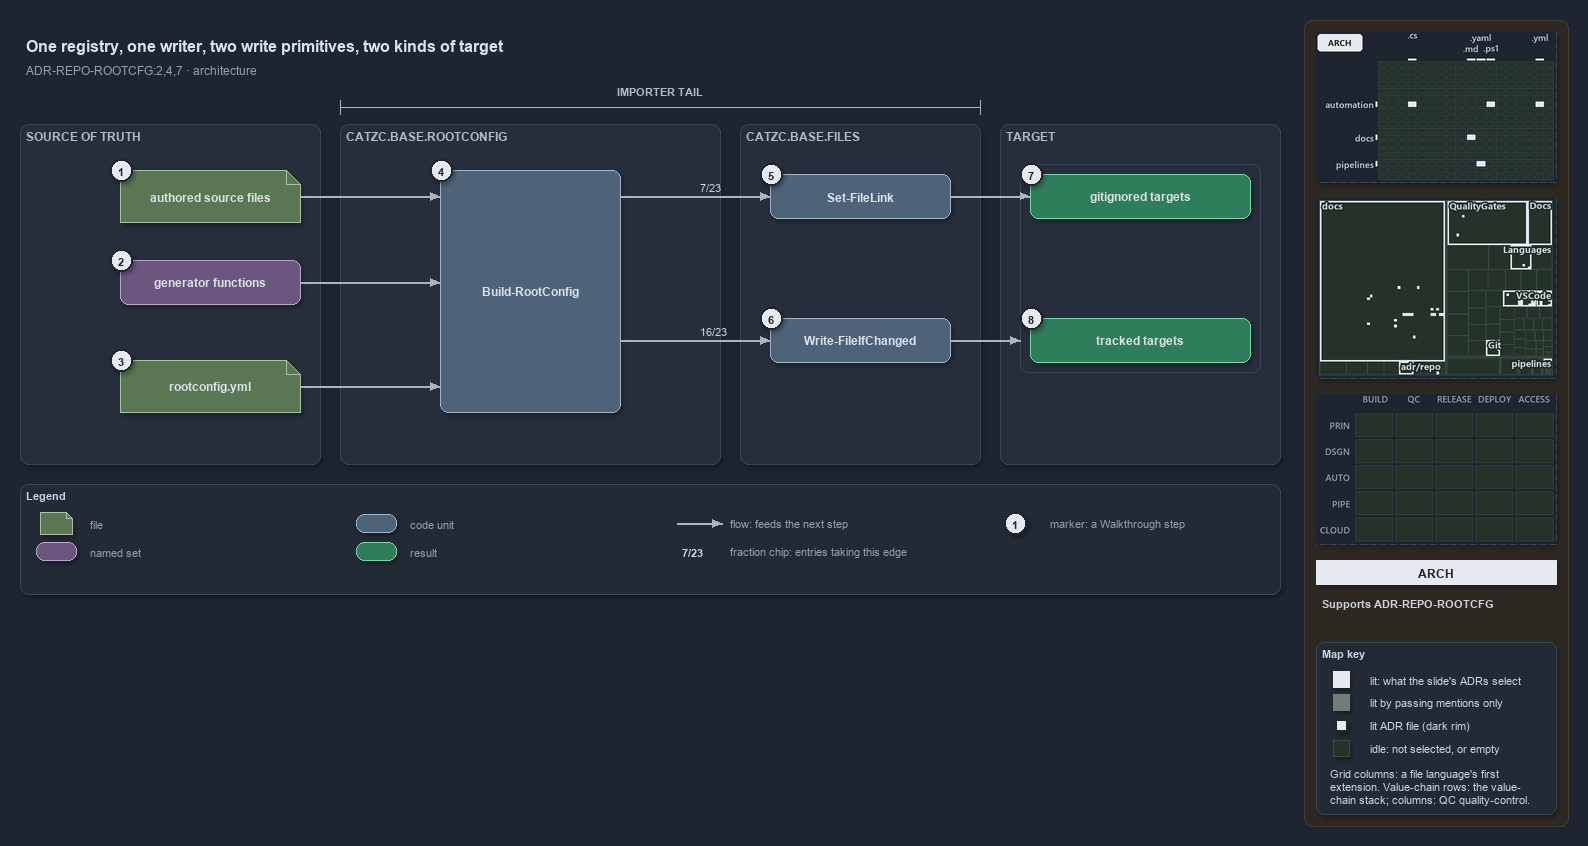

The diagram above was exported from draw.io. Its source (the exported page's mxGraphModel, read from the mxfile embedded in the PNG):
<mxGraphModel dx="1024" dy="768" grid="0" gridSize="10" guides="1" tooltips="1" connect="1" arrows="1" fold="1" page="1" pageScale="1" pageWidth="1572" pageHeight="640" background="#1E2430" math="0" shadow="1">
  <root>
    <mxCell id="0" />
    <mxCell id="1" parent="0" />
    <mxCell id="sidebar-bg" value="" style="rounded=1;arcSize=2;html=1;fillColor=#2E2823;strokeColor=#453C33;shadow=0;" vertex="1" parent="1">
      <mxGeometry x="1304" y="4" width="264" height="806" as="geometry" />
    </mxCell>
    <mxCell id="title" value="One registry, one writer, two write primitives, two kinds of target" style="text;html=1;align=left;verticalAlign=middle;fontSize=16;fontStyle=1;fontColor=#DDE2E9;" vertex="1" parent="1">
      <mxGeometry x="20" y="14" width="1260" height="30" as="geometry" />
    </mxCell>
    <mxCell id="subtitle" value="ADR-REPO-ROOTCFG:2,4,7 &amp;#183; architecture" style="text;html=1;align=left;verticalAlign=middle;fontSize=12;fontColor=#949FAE;" vertex="1" parent="1">
      <mxGeometry x="20" y="44" width="1240" height="20" as="geometry" />
    </mxCell>
    <mxCell id="span-tail" value="" style="shape=crossbar;whiteSpace=wrap;html=1;rounded=1;fillColor=none;strokeColor=#AAB4C3;strokeWidth=1.5;shadow=0;" vertex="1" parent="1">
      <mxGeometry x="340" y="84" width="640" height="14" as="geometry" />
    </mxCell>
    <mxCell id="span-tail-label" value="IMPORTER TAIL" style="text;html=1;align=center;verticalAlign=middle;fontSize=11;fontStyle=1;fontColor=#B0BAC7;" vertex="1" parent="1">
      <mxGeometry x="600.0" y="66" width="120" height="16" as="geometry" />
    </mxCell>
    <mxCell id="band-source" value="SOURCE OF TRUTH" style="rounded=1;html=1;arcSize=3;fillColor=#262E3B;strokeColor=#3A4555;verticalAlign=top;align=left;spacingLeft=8;fontStyle=1;fontSize=12;fontColor=#B0BAC7;" vertex="1" parent="1">
      <mxGeometry x="20" y="108" width="300" height="340" as="geometry" />
    </mxCell>
    <mxCell id="band-rootconfig" value="CATZC.BASE.ROOTCONFIG" style="rounded=1;html=1;arcSize=3;fillColor=#262E3B;strokeColor=#3A4555;verticalAlign=top;align=left;spacingLeft=8;fontStyle=1;fontSize=12;fontColor=#B0BAC7;" vertex="1" parent="1">
      <mxGeometry x="340" y="108" width="380" height="340" as="geometry" />
    </mxCell>
    <mxCell id="band-files" value="CATZC.BASE.FILES" style="rounded=1;html=1;arcSize=3;fillColor=#262E3B;strokeColor=#3A4555;verticalAlign=top;align=left;spacingLeft=8;fontStyle=1;fontSize=12;fontColor=#B0BAC7;" vertex="1" parent="1">
      <mxGeometry x="740" y="108" width="240" height="340" as="geometry" />
    </mxCell>
    <mxCell id="band-target" value="TARGET" style="rounded=1;html=1;arcSize=3;fillColor=#262E3B;strokeColor=#3A4555;verticalAlign=top;align=left;spacingLeft=8;fontStyle=1;fontSize=12;fontColor=#B0BAC7;" vertex="1" parent="1">
      <mxGeometry x="1000" y="108" width="280" height="340" as="geometry" />
    </mxCell>
    <mxCell id="f-sources" value="&lt;b&gt;authored source files&lt;/b&gt;" style="shape=note;size=14;whiteSpace=wrap;html=1;fillColor=#5B7653;strokeColor=#A9C29F;fontColor=#DDE2E9;fontSize=12;" vertex="1" parent="1">
      <mxGeometry x="120" y="154" width="180" height="52" as="geometry" />
    </mxCell>
    <mxCell id="s-generators" value="&lt;b&gt;generator functions&lt;/b&gt;" style="rounded=1;whiteSpace=wrap;html=1;arcSize=20;fillColor=#6A567E;strokeColor=#B9A6CC;fontColor=#DDE2E9;fontSize=12;" vertex="1" parent="1">
      <mxGeometry x="120" y="244" width="180" height="44" as="geometry" />
    </mxCell>
    <mxCell id="f-registry" value="&lt;b&gt;rootconfig.yml&lt;/b&gt;" style="shape=note;size=14;whiteSpace=wrap;html=1;fillColor=#5B7653;strokeColor=#A9C29F;fontColor=#DDE2E9;fontSize=12;" vertex="1" parent="1">
      <mxGeometry x="120" y="344" width="180" height="52" as="geometry" />
    </mxCell>
    <mxCell id="c-build" value="&lt;b&gt;Build-RootConfig&lt;/b&gt;" style="rounded=1;whiteSpace=wrap;html=1;arcSize=20;fillColor=#4E6378;strokeColor=#9FB3C8;fontColor=#DDE2E9;fontSize=12;" vertex="1" parent="1">
      <mxGeometry x="440" y="154" width="180" height="242" as="geometry" />
    </mxCell>
    <mxCell id="c-link" value="&lt;b&gt;Set-FileLink&lt;/b&gt;" style="rounded=1;whiteSpace=wrap;html=1;arcSize=20;fillColor=#4E6378;strokeColor=#9FB3C8;fontColor=#DDE2E9;fontSize=12;" vertex="1" parent="1">
      <mxGeometry x="770" y="158" width="180" height="44" as="geometry" />
    </mxCell>
    <mxCell id="c-write" value="&lt;b&gt;Write-FileIfChanged&lt;/b&gt;" style="rounded=1;whiteSpace=wrap;html=1;arcSize=20;fillColor=#4E6378;strokeColor=#9FB3C8;fontColor=#DDE2E9;fontSize=12;" vertex="1" parent="1">
      <mxGeometry x="770" y="302" width="180" height="44" as="geometry" />
    </mxCell>
    <mxCell id="frame-targets" value="" style="rounded=1;html=1;arcSize=6;fillColor=none;strokeColor=#3A4555;" vertex="1" parent="1">
      <mxGeometry x="1020" y="148" width="240" height="208" as="geometry" />
    </mxCell>
    <mxCell id="r-ignored" value="&lt;b&gt;gitignored targets&lt;/b&gt;" style="rounded=1;whiteSpace=wrap;html=1;arcSize=20;fillColor=#2E7D5B;strokeColor=#7FD3AE;fontColor=#DDE2E9;fontSize=12;" vertex="1" parent="1">
      <mxGeometry x="1030" y="158" width="220" height="44" as="geometry" />
    </mxCell>
    <mxCell id="r-tracked" value="&lt;b&gt;tracked targets&lt;/b&gt;" style="rounded=1;whiteSpace=wrap;html=1;arcSize=20;fillColor=#2E7D5B;strokeColor=#7FD3AE;fontColor=#DDE2E9;fontSize=12;" vertex="1" parent="1">
      <mxGeometry x="1030" y="302" width="220" height="44" as="geometry" />
    </mxCell>
    <mxCell id="port-build-l1" value="" style="text;html=1;strokeColor=none;fillColor=none;" vertex="1" parent="1">
      <mxGeometry x="440" y="180" width="1" height="1" as="geometry" />
    </mxCell>
    <mxCell id="port-build-l2" value="" style="text;html=1;strokeColor=none;fillColor=none;" vertex="1" parent="1">
      <mxGeometry x="440" y="266" width="1" height="1" as="geometry" />
    </mxCell>
    <mxCell id="port-build-l3" value="" style="text;html=1;strokeColor=none;fillColor=none;" vertex="1" parent="1">
      <mxGeometry x="440" y="370" width="1" height="1" as="geometry" />
    </mxCell>
    <mxCell id="port-build-r1" value="" style="text;html=1;strokeColor=none;fillColor=none;" vertex="1" parent="1">
      <mxGeometry x="620" y="180" width="1" height="1" as="geometry" />
    </mxCell>
    <mxCell id="port-build-r2" value="" style="text;html=1;strokeColor=none;fillColor=none;" vertex="1" parent="1">
      <mxGeometry x="620" y="324" width="1" height="1" as="geometry" />
    </mxCell>
    <mxCell id="port-frame-l" value="" style="text;html=1;strokeColor=none;fillColor=none;" vertex="1" parent="1">
      <mxGeometry x="1020" y="324" width="1" height="1" as="geometry" />
    </mxCell>
    <mxCell id="e-sources-build" value="" style="edgeStyle=orthogonalEdgeStyle;rounded=1;html=1;fontSize=10;fontColor=#CDD3DC;endArrow=block;strokeColor=#AAB4C3;shadow=0;" edge="1" parent="1" source="f-sources" target="port-build-l1">
      <mxGeometry relative="1" as="geometry" />
    </mxCell>
    <mxCell id="e-generators-build" value="" style="edgeStyle=orthogonalEdgeStyle;rounded=1;html=1;fontSize=10;fontColor=#CDD3DC;endArrow=block;strokeColor=#AAB4C3;shadow=0;" edge="1" parent="1" source="s-generators" target="port-build-l2">
      <mxGeometry relative="1" as="geometry" />
    </mxCell>
    <mxCell id="e-registry-build" value="" style="edgeStyle=orthogonalEdgeStyle;rounded=1;html=1;fontSize=10;fontColor=#CDD3DC;endArrow=block;strokeColor=#AAB4C3;shadow=0;" edge="1" parent="1" source="f-registry" target="port-build-l3">
      <mxGeometry relative="1" as="geometry" />
    </mxCell>
    <mxCell id="e-build-link" value="7/23" style="edgeStyle=orthogonalEdgeStyle;rounded=1;html=1;endArrow=block;strokeColor=#AAB4C3;fontColor=#CDD3DC;fontStyle=1;fontSize=11;labelBackgroundColor=#262E3B;shadow=0;" edge="1" parent="1" source="port-build-r1" target="c-link">
      <mxGeometry relative="1" as="geometry" />
    </mxCell>
    <mxCell id="e-build-write" value="16/23" style="edgeStyle=orthogonalEdgeStyle;rounded=1;html=1;endArrow=block;strokeColor=#AAB4C3;fontColor=#CDD3DC;fontStyle=1;fontSize=11;labelBackgroundColor=#262E3B;shadow=0;" edge="1" parent="1" source="port-build-r2" target="c-write">
      <mxGeometry relative="1" as="geometry" />
    </mxCell>
    <mxCell id="e-link-ignored" value="" style="edgeStyle=orthogonalEdgeStyle;rounded=1;html=1;fontSize=10;fontColor=#CDD3DC;endArrow=block;strokeColor=#AAB4C3;shadow=0;" edge="1" parent="1" source="c-link" target="r-ignored">
      <mxGeometry relative="1" as="geometry" />
    </mxCell>
    <mxCell id="e-write-targets" value="" style="edgeStyle=orthogonalEdgeStyle;rounded=1;html=1;fontSize=10;fontColor=#CDD3DC;endArrow=block;strokeColor=#AAB4C3;shadow=0;" edge="1" parent="1" source="c-write" target="port-frame-l">
      <mxGeometry relative="1" as="geometry" />
    </mxCell>
    <mxCell id="mark-1" value="1" style="ellipse;html=1;fillColor=#E6EAF0;strokeColor=#1E2430;strokeWidth=2;fontColor=#1E2430;fontStyle=1;fontSize=11;" vertex="1" parent="1">
      <mxGeometry x="110" y="143" width="22" height="22" as="geometry" />
    </mxCell>
    <mxCell id="mark-2" value="2" style="ellipse;html=1;fillColor=#E6EAF0;strokeColor=#1E2430;strokeWidth=2;fontColor=#1E2430;fontStyle=1;fontSize=11;" vertex="1" parent="1">
      <mxGeometry x="110" y="233" width="22" height="22" as="geometry" />
    </mxCell>
    <mxCell id="mark-3" value="3" style="ellipse;html=1;fillColor=#E6EAF0;strokeColor=#1E2430;strokeWidth=2;fontColor=#1E2430;fontStyle=1;fontSize=11;" vertex="1" parent="1">
      <mxGeometry x="110" y="333" width="22" height="22" as="geometry" />
    </mxCell>
    <mxCell id="mark-4" value="4" style="ellipse;html=1;fillColor=#E6EAF0;strokeColor=#1E2430;strokeWidth=2;fontColor=#1E2430;fontStyle=1;fontSize=11;" vertex="1" parent="1">
      <mxGeometry x="430" y="143" width="22" height="22" as="geometry" />
    </mxCell>
    <mxCell id="mark-5" value="5" style="ellipse;html=1;fillColor=#E6EAF0;strokeColor=#1E2430;strokeWidth=2;fontColor=#1E2430;fontStyle=1;fontSize=11;" vertex="1" parent="1">
      <mxGeometry x="760" y="147" width="22" height="22" as="geometry" />
    </mxCell>
    <mxCell id="mark-6" value="6" style="ellipse;html=1;fillColor=#E6EAF0;strokeColor=#1E2430;strokeWidth=2;fontColor=#1E2430;fontStyle=1;fontSize=11;" vertex="1" parent="1">
      <mxGeometry x="760" y="291" width="22" height="22" as="geometry" />
    </mxCell>
    <mxCell id="mark-7" value="7" style="ellipse;html=1;fillColor=#E6EAF0;strokeColor=#1E2430;strokeWidth=2;fontColor=#1E2430;fontStyle=1;fontSize=11;" vertex="1" parent="1">
      <mxGeometry x="1020" y="147" width="22" height="22" as="geometry" />
    </mxCell>
    <mxCell id="mark-8" value="8" style="ellipse;html=1;fillColor=#E6EAF0;strokeColor=#1E2430;strokeWidth=2;fontColor=#1E2430;fontStyle=1;fontSize=11;" vertex="1" parent="1">
      <mxGeometry x="1020" y="291" width="22" height="22" as="geometry" />
    </mxCell>
    <mxCell id="legend" value="&lt;b&gt;Legend&lt;/b&gt;" style="rounded=1;whiteSpace=wrap;html=1;arcSize=6;fillColor=#222A36;strokeColor=#3A4555;align=left;verticalAlign=top;spacing=8;fontSize=11;fontColor=#CDD3DC;" vertex="1" parent="1">
      <mxGeometry x="20" y="468" width="1260" height="110" as="geometry" />
    </mxCell>
    <mxCell id="lg-0" value="" style="shape=note;size=6;html=1;fillColor=#5B7653;strokeColor=#A9C29F;" vertex="1" parent="1">
      <mxGeometry x="40" y="496" width="32" height="22" as="geometry" />
    </mxCell>
    <mxCell id="lg-0-t" value="file" style="text;html=1;align=left;verticalAlign=middle;fontSize=11;fontColor=#949FAE;" vertex="1" parent="1">
      <mxGeometry x="84" y="497" width="270" height="20" as="geometry" />
    </mxCell>
    <mxCell id="lg-1" value="" style="rounded=1;html=1;arcSize=20;fillColor=#6A567E;strokeColor=#B9A6CC;" vertex="1" parent="1">
      <mxGeometry x="36" y="526" width="40" height="18" as="geometry" />
    </mxCell>
    <mxCell id="lg-1-t" value="named set" style="text;html=1;align=left;verticalAlign=middle;fontSize=11;fontColor=#949FAE;" vertex="1" parent="1">
      <mxGeometry x="84" y="525" width="270" height="20" as="geometry" />
    </mxCell>
    <mxCell id="lg-2" value="" style="rounded=1;html=1;arcSize=20;fillColor=#4E6378;strokeColor=#9FB3C8;" vertex="1" parent="1">
      <mxGeometry x="356" y="498" width="40" height="18" as="geometry" />
    </mxCell>
    <mxCell id="lg-2-t" value="code unit" style="text;html=1;align=left;verticalAlign=middle;fontSize=11;fontColor=#949FAE;" vertex="1" parent="1">
      <mxGeometry x="404" y="497" width="270" height="20" as="geometry" />
    </mxCell>
    <mxCell id="lg-3" value="" style="rounded=1;html=1;arcSize=20;fillColor=#2E7D5B;strokeColor=#7FD3AE;" vertex="1" parent="1">
      <mxGeometry x="356" y="526" width="40" height="18" as="geometry" />
    </mxCell>
    <mxCell id="lg-3-t" value="result" style="text;html=1;align=left;verticalAlign=middle;fontSize=11;fontColor=#949FAE;" vertex="1" parent="1">
      <mxGeometry x="404" y="525" width="270" height="20" as="geometry" />
    </mxCell>
    <mxCell id="lg-4-a" value="" style="text;html=1;strokeColor=none;fillColor=none;" vertex="1" parent="1">
      <mxGeometry x="676" y="507" width="1" height="1" as="geometry" />
    </mxCell>
    <mxCell id="lg-4-b" value="" style="text;html=1;strokeColor=none;fillColor=none;" vertex="1" parent="1">
      <mxGeometry x="722" y="507" width="1" height="1" as="geometry" />
    </mxCell>
    <mxCell id="lg-4-e" value="" style="edgeStyle=orthogonalEdgeStyle;rounded=1;html=1;fontSize=10;fontColor=#CDD3DC;endArrow=block;strokeColor=#AAB4C3;shadow=0;" edge="1" parent="1" source="lg-4-a" target="lg-4-b">
      <mxGeometry relative="1" as="geometry" />
    </mxCell>
    <mxCell id="lg-4-t" value="flow: feeds the next step" style="text;html=1;align=left;verticalAlign=middle;fontSize=11;fontColor=#949FAE;" vertex="1" parent="1">
      <mxGeometry x="724" y="497" width="270" height="20" as="geometry" />
    </mxCell>
    <mxCell id="lg-5" value="&lt;b&gt;7/23&lt;/b&gt;" style="text;html=1;align=center;verticalAlign=middle;fontSize=11;fontColor=#CDD3DC;" vertex="1" parent="1">
      <mxGeometry x="672" y="526" width="40" height="18" as="geometry" />
    </mxCell>
    <mxCell id="lg-5-t" value="fraction chip: entries taking this edge" style="text;html=1;align=left;verticalAlign=middle;fontSize=11;fontColor=#949FAE;" vertex="1" parent="1">
      <mxGeometry x="724" y="525" width="270" height="20" as="geometry" />
    </mxCell>
    <mxCell id="lg-6" value="1" style="ellipse;html=1;fillColor=#E6EAF0;strokeColor=#1E2430;strokeWidth=2;fontColor=#1E2430;fontStyle=1;fontSize=11;" vertex="1" parent="1">
      <mxGeometry x="1004" y="496" width="22" height="22" as="geometry" />
    </mxCell>
    <mxCell id="lg-6-t" value="marker: a Walkthrough step" style="text;html=1;align=left;verticalAlign=middle;fontSize=11;fontColor=#949FAE;" vertex="1" parent="1">
      <mxGeometry x="1044" y="497" width="270" height="20" as="geometry" />
    </mxCell>
    <mxCell id="minimap-grid" value="" style="shape=image;imageAspect=0;rounded=1;arcSize=4;whiteSpace=wrap;html=1;fillColor=#262E3B;strokeColor=#3A4555;dashed=1;fontColor=#949FAE;fontSize=11;image=data:image/png,(base64 omitted: 10672 chars);" vertex="1" parent="1">
      <mxGeometry x="1316" y="16" width="240" height="150" as="geometry" />
    </mxCell>
    <mxCell id="minimap-tree" value="" style="shape=image;imageAspect=0;rounded=1;arcSize=4;whiteSpace=wrap;html=1;fillColor=#262E3B;strokeColor=#3A4555;dashed=1;fontColor=#949FAE;fontSize=11;image=data:image/png,(base64 omitted: 21980 chars);" vertex="1" parent="1">
      <mxGeometry x="1316" y="182" width="240" height="180" as="geometry" />
    </mxCell>
    <mxCell id="minimap-chain" value="" style="shape=image;imageAspect=0;rounded=1;arcSize=4;whiteSpace=wrap;html=1;fillColor=#262E3B;strokeColor=#3A4555;dashed=1;fontColor=#949FAE;fontSize=11;image=data:image/png,(base64 omitted: 11912 chars);" vertex="1" parent="1">
      <mxGeometry x="1316" y="378" width="240" height="150" as="geometry" />
    </mxCell>
    <mxCell id="lens-badge" value="ARCH" style="rounded=0;whiteSpace=wrap;html=1;align=center;verticalAlign=middle;fontSize=12;fontStyle=1;fontColor=#1E2430;fillColor=#E6EAF0;strokeColor=none;" vertex="1" parent="1">
      <mxGeometry x="1316" y="544" width="240" height="24" as="geometry" />
    </mxCell>
    <mxCell id="supports" value="&lt;b&gt;Supports&lt;/b&gt; ADR-REPO-ROOTCFG" style="text;html=1;whiteSpace=wrap;align=left;verticalAlign=top;fontSize=11;fontColor=#CDD3DC;" vertex="1" parent="1">
      <mxGeometry x="1316" y="576" width="240" height="38" as="geometry" />
    </mxCell>
    <mxCell id="mapkey" value="&lt;b&gt;Map key&lt;/b&gt;" style="rounded=1;arcSize=6;whiteSpace=wrap;html=1;align=left;verticalAlign=top;fontSize=11;fontColor=#CDD3DC;fillColor=#222A36;strokeColor=#3A4555;spacingLeft=8;spacingTop=2;" vertex="1" parent="1">
      <mxGeometry x="1316" y="626" width="240" height="172" as="geometry" />
    </mxCell>
    <mxCell id="mapkey-lit" value="" style="rounded=0;html=1;fillColor=#E6EAF0;strokeColor=#E6EAF0;" vertex="1" parent="1">
      <mxGeometry x="1333.0" y="655.0" width="16" height="16" as="geometry" />
    </mxCell>
    <mxCell id="mapkey-lit-text" value="lit: what the slide's ADRs select" style="text;html=1;align=left;verticalAlign=middle;fontSize=11;fontColor=#CDD3DC;" vertex="1" parent="1">
      <mxGeometry x="1364" y="653" width="184" height="20" as="geometry" />
    </mxCell>
    <mxCell id="mapkey-touched" value="" style="rounded=0;html=1;fillColor=#727C79;strokeColor=#727C79;" vertex="1" parent="1">
      <mxGeometry x="1333.0" y="678.0" width="16" height="16" as="geometry" />
    </mxCell>
    <mxCell id="mapkey-touched-text" value="lit by passing mentions only" style="text;html=1;align=left;verticalAlign=middle;fontSize=11;fontColor=#CDD3DC;" vertex="1" parent="1">
      <mxGeometry x="1364" y="676" width="184" height="20" as="geometry" />
    </mxCell>
    <mxCell id="mapkey-adr" value="" style="rounded=0;html=1;fillColor=#E6EAF0;strokeColor=#1C2A24;strokeWidth=2;" vertex="1" parent="1">
      <mxGeometry x="1335.0" y="703.0" width="12" height="12" as="geometry" />
    </mxCell>
    <mxCell id="mapkey-adr-text" value="lit ADR file (dark rim)" style="text;html=1;align=left;verticalAlign=middle;fontSize=11;fontColor=#CDD3DC;" vertex="1" parent="1">
      <mxGeometry x="1364" y="699" width="184" height="20" as="geometry" />
    </mxCell>
    <mxCell id="mapkey-idle" value="" style="rounded=0;html=1;fillColor=#243229;strokeColor=#3B4D43;" vertex="1" parent="1">
      <mxGeometry x="1333.0" y="724.0" width="16" height="16" as="geometry" />
    </mxCell>
    <mxCell id="mapkey-idle-text" value="idle: not selected, or empty" style="text;html=1;align=left;verticalAlign=middle;fontSize=11;fontColor=#CDD3DC;" vertex="1" parent="1">
      <mxGeometry x="1364" y="722" width="184" height="20" as="geometry" />
    </mxCell>
    <mxCell id="mapkey-codes" value="Grid columns: a file language's first&lt;br&gt;extension. Value-chain rows: the value-&lt;br&gt;chain stack; columns: QC quality-control." style="text;html=1;align=left;verticalAlign=top;whiteSpace=wrap;fontSize=11;fontColor=#CDD3DC;" vertex="1" parent="1">
      <mxGeometry x="1324" y="746" width="224" height="46" as="geometry" />
    </mxCell>
  </root>
</mxGraphModel>